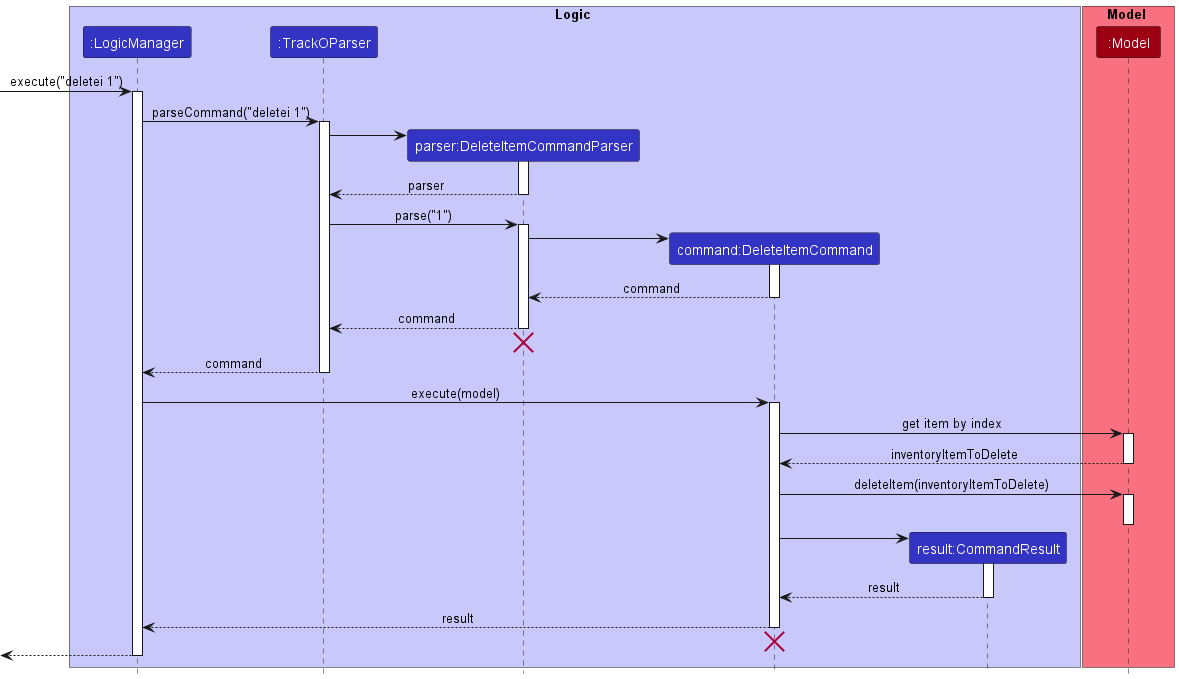

The diagram above was rendered by PlantUML. Its source (embedded in the PNG):
@startuml
!include style.puml

box Logic LOGIC_COLOR_T1
participant ":LogicManager" as LogicManager LOGIC_COLOR
participant ":TrackOParser" as TrackOParser LOGIC_COLOR
participant "parser:DeleteItemCommandParser" as DeleteItemCommandParser LOGIC_COLOR
participant "command:DeleteItemCommand" as DeleteItemCommand LOGIC_COLOR
participant "result:CommandResult" as CommandResult LOGIC_COLOR
end box

box Model MODEL_COLOR_T1
participant ":Model" as Model MODEL_COLOR
end box

[-> LogicManager : execute("deletei 1")
activate LogicManager

LogicManager -> TrackOParser : parseCommand("deletei 1")
activate TrackOParser

create DeleteItemCommandParser
TrackOParser -> DeleteItemCommandParser
activate DeleteItemCommandParser

DeleteItemCommandParser --> TrackOParser : parser
deactivate DeleteItemCommandParser

TrackOParser -> DeleteItemCommandParser : parse("1")
activate DeleteItemCommandParser

create DeleteItemCommand
DeleteItemCommandParser -> DeleteItemCommand
activate DeleteItemCommand

DeleteItemCommand --> DeleteItemCommandParser : command
deactivate DeleteItemCommand

DeleteItemCommandParser --> TrackOParser : command
deactivate DeleteItemCommandParser
'Hidden arrow to position the destroy marker below the end of the activation bar.
DeleteItemCommandParser -[hidden]-> TrackOParser
destroy DeleteItemCommandParser

TrackOParser --> LogicManager : command
deactivate TrackOParser

LogicManager -> DeleteItemCommand : execute(model)
activate DeleteItemCommand

DeleteItemCommand -> Model : get item by index
activate Model

Model --> DeleteItemCommand : inventoryItemToDelete
deactivate Model

DeleteItemCommand -> Model : deleteItem(inventoryItemToDelete)
activate Model
deactivate Model

create CommandResult
DeleteItemCommand -> CommandResult
activate CommandResult

CommandResult --> DeleteItemCommand : result
deactivate CommandResult

DeleteItemCommand --> LogicManager : result
deactivate DeleteItemCommand
'Hidden arrow to position the destroy marker below the end of the activation bar.
DeleteItemCommand -[hidden]-> TrackOParser
destroy DeleteItemCommand

[<--LogicManager
deactivate LogicManager
@enduml